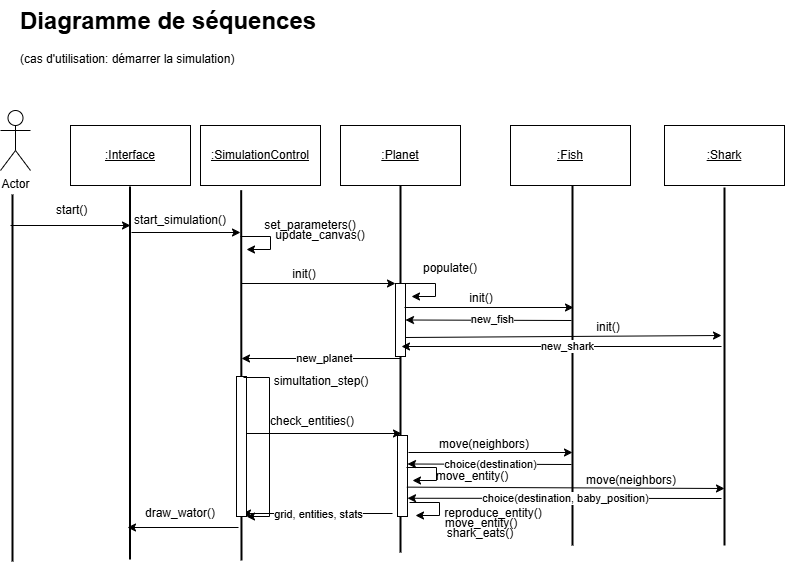

The diagram above was exported from draw.io. Its source (the exported page's mxGraphModel, read from the mxfile embedded in the PNG):
<mxGraphModel dx="786" dy="459" grid="1" gridSize="10" guides="1" tooltips="1" connect="1" arrows="1" fold="1" page="1" pageScale="1" pageWidth="827" pageHeight="1169" math="0" shadow="0">
  <root>
    <mxCell id="0" />
    <mxCell id="1" parent="0" />
    <mxCell id="NH_V-8Av04IdVnvylg_n-1" value="Actor" style="shape=umlActor;verticalLabelPosition=bottom;verticalAlign=top;html=1;outlineConnect=0;" parent="1" vertex="1">
      <mxGeometry x="22" y="140" width="30" height="60" as="geometry" />
    </mxCell>
    <mxCell id="NH_V-8Av04IdVnvylg_n-2" value="&lt;u&gt;:Interface&lt;/u&gt;" style="rounded=0;whiteSpace=wrap;html=1;" parent="1" vertex="1">
      <mxGeometry x="92" y="155" width="120" height="60" as="geometry" />
    </mxCell>
    <mxCell id="NH_V-8Av04IdVnvylg_n-3" value="&lt;u&gt;:Planet&lt;/u&gt;" style="rounded=0;whiteSpace=wrap;html=1;" parent="1" vertex="1">
      <mxGeometry x="362" y="155" width="120" height="60" as="geometry" />
    </mxCell>
    <mxCell id="NH_V-8Av04IdVnvylg_n-4" value="&lt;u&gt;:Fish&lt;/u&gt;" style="rounded=0;whiteSpace=wrap;html=1;" parent="1" vertex="1">
      <mxGeometry x="532" y="155" width="120" height="60" as="geometry" />
    </mxCell>
    <mxCell id="NH_V-8Av04IdVnvylg_n-5" value="&lt;u&gt;:Shark&lt;/u&gt;" style="rounded=0;whiteSpace=wrap;html=1;" parent="1" vertex="1">
      <mxGeometry x="686" y="155" width="120" height="60" as="geometry" />
    </mxCell>
    <mxCell id="NH_V-8Av04IdVnvylg_n-7" value="" style="endArrow=none;html=1;rounded=0;entryX=0.5;entryY=1;entryDx=0;entryDy=0;strokeWidth=2;" parent="1" edge="1">
      <mxGeometry width="50" height="50" relative="1" as="geometry">
        <mxPoint x="422" y="582" as="sourcePoint" />
        <mxPoint x="422" y="215" as="targetPoint" />
      </mxGeometry>
    </mxCell>
    <mxCell id="NH_V-8Av04IdVnvylg_n-8" value="" style="endArrow=none;html=1;rounded=0;entryX=0.5;entryY=1;entryDx=0;entryDy=0;strokeWidth=2;" parent="1" edge="1">
      <mxGeometry width="50" height="50" relative="1" as="geometry">
        <mxPoint x="594" y="575" as="sourcePoint" />
        <mxPoint x="594" y="215" as="targetPoint" />
      </mxGeometry>
    </mxCell>
    <mxCell id="NH_V-8Av04IdVnvylg_n-9" value="" style="endArrow=classic;html=1;rounded=0;" parent="1" edge="1">
      <mxGeometry width="50" height="50" relative="1" as="geometry">
        <mxPoint x="263" y="313" as="sourcePoint" />
        <mxPoint x="417" y="313" as="targetPoint" />
      </mxGeometry>
    </mxCell>
    <mxCell id="NH_V-8Av04IdVnvylg_n-10" value="" style="endArrow=none;html=1;rounded=0;entryX=0.5;entryY=1;entryDx=0;entryDy=0;strokeWidth=2;" parent="1" edge="1">
      <mxGeometry width="50" height="50" relative="1" as="geometry">
        <mxPoint x="34" y="591" as="sourcePoint" />
        <mxPoint x="34" y="224" as="targetPoint" />
      </mxGeometry>
    </mxCell>
    <mxCell id="NH_V-8Av04IdVnvylg_n-11" value="init()" style="text;html=1;align=center;verticalAlign=middle;whiteSpace=wrap;rounded=0;" parent="1" vertex="1">
      <mxGeometry x="296" y="289" width="60" height="30" as="geometry" />
    </mxCell>
    <mxCell id="NH_V-8Av04IdVnvylg_n-12" value="" style="rounded=0;whiteSpace=wrap;html=1;" parent="1" vertex="1">
      <mxGeometry x="417" y="313" width="10" height="73" as="geometry" />
    </mxCell>
    <mxCell id="NH_V-8Av04IdVnvylg_n-13" value="" style="endArrow=classic;html=1;rounded=0;exitX=1;exitY=0;exitDx=0;exitDy=0;" parent="1" source="NH_V-8Av04IdVnvylg_n-12" edge="1">
      <mxGeometry width="50" height="50" relative="1" as="geometry">
        <mxPoint x="547" y="373" as="sourcePoint" />
        <mxPoint x="433" y="326" as="targetPoint" />
        <Array as="points">
          <mxPoint x="457" y="313" />
          <mxPoint x="457" y="326" />
        </Array>
      </mxGeometry>
    </mxCell>
    <mxCell id="NH_V-8Av04IdVnvylg_n-14" value="reproduce_entity()" style="text;html=1;align=center;verticalAlign=middle;whiteSpace=wrap;rounded=0;" parent="1" vertex="1">
      <mxGeometry x="485" y="528" width="60" height="30" as="geometry" />
    </mxCell>
    <mxCell id="NH_V-8Av04IdVnvylg_n-15" value="" style="endArrow=classic;html=1;rounded=0;" parent="1" edge="1">
      <mxGeometry width="50" height="50" relative="1" as="geometry">
        <mxPoint x="426" y="337" as="sourcePoint" />
        <mxPoint x="595" y="337" as="targetPoint" />
      </mxGeometry>
    </mxCell>
    <mxCell id="NH_V-8Av04IdVnvylg_n-16" value="init()" style="text;html=1;align=center;verticalAlign=middle;whiteSpace=wrap;rounded=0;" parent="1" vertex="1">
      <mxGeometry x="473" y="313" width="60" height="30" as="geometry" />
    </mxCell>
    <mxCell id="NH_V-8Av04IdVnvylg_n-17" value="" style="endArrow=none;html=1;rounded=0;entryX=0.5;entryY=1;entryDx=0;entryDy=0;strokeWidth=2;" parent="1" edge="1">
      <mxGeometry width="50" height="50" relative="1" as="geometry">
        <mxPoint x="746" y="575" as="sourcePoint" />
        <mxPoint x="746" y="217" as="targetPoint" />
      </mxGeometry>
    </mxCell>
    <mxCell id="NH_V-8Av04IdVnvylg_n-18" value="" style="endArrow=classic;html=1;rounded=0;" parent="1" edge="1">
      <mxGeometry width="50" height="50" relative="1" as="geometry">
        <mxPoint x="427" y="367" as="sourcePoint" />
        <mxPoint x="743" y="365" as="targetPoint" />
      </mxGeometry>
    </mxCell>
    <mxCell id="NH_V-8Av04IdVnvylg_n-19" value="init()" style="text;html=1;align=center;verticalAlign=middle;whiteSpace=wrap;rounded=0;" parent="1" vertex="1">
      <mxGeometry x="600" y="342" width="60" height="30" as="geometry" />
    </mxCell>
    <mxCell id="NH_V-8Av04IdVnvylg_n-20" value="" style="endArrow=classic;html=1;rounded=0;exitX=0.5;exitY=1;exitDx=0;exitDy=0;" parent="1" edge="1">
      <mxGeometry relative="1" as="geometry">
        <mxPoint x="422" y="388" as="sourcePoint" />
        <mxPoint x="263" y="388" as="targetPoint" />
      </mxGeometry>
    </mxCell>
    <mxCell id="NH_V-8Av04IdVnvylg_n-21" value="new_planet" style="edgeLabel;html=1;align=center;verticalAlign=middle;resizable=0;points=[];" parent="NH_V-8Av04IdVnvylg_n-20" connectable="0" vertex="1">
      <mxGeometry x="-0.0335" y="-1" relative="1" as="geometry">
        <mxPoint as="offset" />
      </mxGeometry>
    </mxCell>
    <mxCell id="NH_V-8Av04IdVnvylg_n-22" value="" style="endArrow=classic;html=1;rounded=0;entryX=1;entryY=0.5;entryDx=0;entryDy=0;" parent="1" target="NH_V-8Av04IdVnvylg_n-12" edge="1">
      <mxGeometry relative="1" as="geometry">
        <mxPoint x="593" y="350" as="sourcePoint" />
        <mxPoint x="444" y="376" as="targetPoint" />
      </mxGeometry>
    </mxCell>
    <mxCell id="NH_V-8Av04IdVnvylg_n-23" value="new_fish" style="edgeLabel;html=1;align=center;verticalAlign=middle;resizable=0;points=[];" parent="NH_V-8Av04IdVnvylg_n-22" connectable="0" vertex="1">
      <mxGeometry x="-0.0335" y="-1" relative="1" as="geometry">
        <mxPoint as="offset" />
      </mxGeometry>
    </mxCell>
    <mxCell id="NH_V-8Av04IdVnvylg_n-24" value="" style="endArrow=classic;html=1;rounded=0;entryX=1;entryY=0.5;entryDx=0;entryDy=0;" parent="1" edge="1">
      <mxGeometry relative="1" as="geometry">
        <mxPoint x="743" y="376" as="sourcePoint" />
        <mxPoint x="423" y="376" as="targetPoint" />
      </mxGeometry>
    </mxCell>
    <mxCell id="NH_V-8Av04IdVnvylg_n-25" value="new_shark" style="edgeLabel;html=1;align=center;verticalAlign=middle;resizable=0;points=[];" parent="NH_V-8Av04IdVnvylg_n-24" connectable="0" vertex="1">
      <mxGeometry x="-0.0335" y="-1" relative="1" as="geometry">
        <mxPoint as="offset" />
      </mxGeometry>
    </mxCell>
    <mxCell id="NH_V-8Av04IdVnvylg_n-26" value="" style="endArrow=classic;html=1;rounded=0;" parent="1" edge="1">
      <mxGeometry width="50" height="50" relative="1" as="geometry">
        <mxPoint x="259" y="463" as="sourcePoint" />
        <mxPoint x="423" y="463" as="targetPoint" />
      </mxGeometry>
    </mxCell>
    <mxCell id="NH_V-8Av04IdVnvylg_n-27" value="check_entities()" style="text;html=1;align=center;verticalAlign=middle;whiteSpace=wrap;rounded=0;" parent="1" vertex="1">
      <mxGeometry x="304" y="436" width="60" height="30" as="geometry" />
    </mxCell>
    <mxCell id="NH_V-8Av04IdVnvylg_n-28" value="" style="rounded=0;whiteSpace=wrap;html=1;" parent="1" vertex="1">
      <mxGeometry x="419" y="465" width="10" height="81" as="geometry" />
    </mxCell>
    <mxCell id="NH_V-8Av04IdVnvylg_n-29" value="" style="endArrow=classic;html=1;rounded=0;" parent="1" edge="1">
      <mxGeometry width="50" height="50" relative="1" as="geometry">
        <mxPoint x="430" y="482" as="sourcePoint" />
        <mxPoint x="594" y="482" as="targetPoint" />
      </mxGeometry>
    </mxCell>
    <mxCell id="NH_V-8Av04IdVnvylg_n-30" value="move(neighbors)" style="text;html=1;align=center;verticalAlign=middle;whiteSpace=wrap;rounded=0;" parent="1" vertex="1">
      <mxGeometry x="476" y="459" width="60" height="30" as="geometry" />
    </mxCell>
    <mxCell id="NH_V-8Av04IdVnvylg_n-31" value="" style="endArrow=classic;html=1;rounded=0;" parent="1" edge="1">
      <mxGeometry relative="1" as="geometry">
        <mxPoint x="414" y="543" as="sourcePoint" />
        <mxPoint x="264" y="543" as="targetPoint" />
      </mxGeometry>
    </mxCell>
    <mxCell id="NH_V-8Av04IdVnvylg_n-32" value="grid, entities, stats" style="edgeLabel;resizable=0;html=1;;align=center;verticalAlign=middle;" parent="NH_V-8Av04IdVnvylg_n-31" connectable="0" vertex="1">
      <mxGeometry relative="1" as="geometry" />
    </mxCell>
    <mxCell id="NH_V-8Av04IdVnvylg_n-33" value="" style="endArrow=classic;html=1;rounded=0;entryX=1;entryY=0.5;entryDx=0;entryDy=0;" parent="1" edge="1">
      <mxGeometry relative="1" as="geometry">
        <mxPoint x="593" y="494" as="sourcePoint" />
        <mxPoint x="429" y="493.5" as="targetPoint" />
      </mxGeometry>
    </mxCell>
    <mxCell id="NH_V-8Av04IdVnvylg_n-34" value="choice(destination)" style="edgeLabel;resizable=0;html=1;;align=center;verticalAlign=middle;" parent="NH_V-8Av04IdVnvylg_n-33" connectable="0" vertex="1">
      <mxGeometry relative="1" as="geometry" />
    </mxCell>
    <mxCell id="NH_V-8Av04IdVnvylg_n-35" value="" style="endArrow=classic;html=1;rounded=0;exitX=0.933;exitY=0.406;exitDx=0;exitDy=0;exitPerimeter=0;" parent="1" edge="1">
      <mxGeometry width="50" height="50" relative="1" as="geometry">
        <mxPoint x="428.3299999999999" y="516.6379999999999" as="sourcePoint" />
        <mxPoint x="746" y="518" as="targetPoint" />
      </mxGeometry>
    </mxCell>
    <mxCell id="NH_V-8Av04IdVnvylg_n-36" value="&amp;nbsp;start()" style="text;html=1;align=center;verticalAlign=middle;whiteSpace=wrap;rounded=0;" parent="1" vertex="1">
      <mxGeometry x="62" y="225" width="60" height="30" as="geometry" />
    </mxCell>
    <mxCell id="NH_V-8Av04IdVnvylg_n-37" value="" style="endArrow=classic;html=1;rounded=0;" parent="1" edge="1">
      <mxGeometry width="50" height="50" relative="1" as="geometry">
        <mxPoint x="32" y="255" as="sourcePoint" />
        <mxPoint x="152" y="255" as="targetPoint" />
      </mxGeometry>
    </mxCell>
    <mxCell id="jkdAyrxIX-B0WmxvAJpz-1" value="&lt;u&gt;:SimulationControl&lt;/u&gt;" style="rounded=0;whiteSpace=wrap;html=1;" parent="1" vertex="1">
      <mxGeometry x="222" y="155" width="120" height="60" as="geometry" />
    </mxCell>
    <mxCell id="jkdAyrxIX-B0WmxvAJpz-2" value="" style="endArrow=none;html=1;rounded=0;entryX=0.5;entryY=1;entryDx=0;entryDy=0;strokeWidth=2;" parent="1" edge="1">
      <mxGeometry width="50" height="50" relative="1" as="geometry">
        <mxPoint x="151.5" y="589" as="sourcePoint" />
        <mxPoint x="151.5" y="216" as="targetPoint" />
      </mxGeometry>
    </mxCell>
    <mxCell id="jkdAyrxIX-B0WmxvAJpz-3" value="" style="endArrow=none;html=1;rounded=0;entryX=0.339;entryY=1.078;entryDx=0;entryDy=0;strokeWidth=2;entryPerimeter=0;" parent="1" target="jkdAyrxIX-B0WmxvAJpz-1" edge="1">
      <mxGeometry width="50" height="50" relative="1" as="geometry">
        <mxPoint x="263" y="590" as="sourcePoint" />
        <mxPoint x="253.5" y="214" as="targetPoint" />
      </mxGeometry>
    </mxCell>
    <mxCell id="jkdAyrxIX-B0WmxvAJpz-4" value="" style="endArrow=classic;html=1;rounded=0;" parent="1" edge="1">
      <mxGeometry width="50" height="50" relative="1" as="geometry">
        <mxPoint x="153" y="262" as="sourcePoint" />
        <mxPoint x="262" y="262" as="targetPoint" />
      </mxGeometry>
    </mxCell>
    <mxCell id="jkdAyrxIX-B0WmxvAJpz-6" value="start_simulation()" style="text;html=1;align=center;verticalAlign=middle;whiteSpace=wrap;rounded=0;" parent="1" vertex="1">
      <mxGeometry x="172" y="235" width="60" height="30" as="geometry" />
    </mxCell>
    <mxCell id="jkdAyrxIX-B0WmxvAJpz-7" value="" style="rounded=0;whiteSpace=wrap;html=1;" parent="1" vertex="1">
      <mxGeometry x="258" y="406" width="10" height="140" as="geometry" />
    </mxCell>
    <mxCell id="jkdAyrxIX-B0WmxvAJpz-9" value="simultation_step()" style="text;html=1;align=center;verticalAlign=middle;whiteSpace=wrap;rounded=0;" parent="1" vertex="1">
      <mxGeometry x="313" y="396" width="60" height="30" as="geometry" />
    </mxCell>
    <mxCell id="jkdAyrxIX-B0WmxvAJpz-10" value="" style="endArrow=classic;html=1;rounded=0;exitX=1;exitY=0;exitDx=0;exitDy=0;entryX=1;entryY=1;entryDx=0;entryDy=0;" parent="1" edge="1" target="jkdAyrxIX-B0WmxvAJpz-7">
      <mxGeometry width="50" height="50" relative="1" as="geometry">
        <mxPoint x="265" y="407" as="sourcePoint" />
        <mxPoint x="295" y="551" as="targetPoint" />
        <Array as="points">
          <mxPoint x="291" y="407" />
          <mxPoint x="291" y="546" />
        </Array>
      </mxGeometry>
    </mxCell>
    <mxCell id="jkdAyrxIX-B0WmxvAJpz-11" value="" style="endArrow=none;html=1;rounded=0;startFill=1;startArrow=classic;" parent="1" edge="1">
      <mxGeometry width="50" height="50" relative="1" as="geometry">
        <mxPoint x="149" y="557" as="sourcePoint" />
        <mxPoint x="260" y="557" as="targetPoint" />
      </mxGeometry>
    </mxCell>
    <mxCell id="jkdAyrxIX-B0WmxvAJpz-15" value="move(neighbors)" style="text;html=1;align=center;verticalAlign=middle;whiteSpace=wrap;rounded=0;" parent="1" vertex="1">
      <mxGeometry x="623" y="495" width="60" height="30" as="geometry" />
    </mxCell>
    <mxCell id="jkdAyrxIX-B0WmxvAJpz-16" value="" style="endArrow=classic;html=1;rounded=0;entryX=1;entryY=0.75;entryDx=0;entryDy=0;" parent="1" edge="1">
      <mxGeometry relative="1" as="geometry">
        <mxPoint x="743" y="528" as="sourcePoint" />
        <mxPoint x="429" y="527.75" as="targetPoint" />
      </mxGeometry>
    </mxCell>
    <mxCell id="jkdAyrxIX-B0WmxvAJpz-17" value="choice(destination, baby_position)" style="edgeLabel;resizable=0;html=1;;align=center;verticalAlign=middle;" parent="jkdAyrxIX-B0WmxvAJpz-16" connectable="0" vertex="1">
      <mxGeometry relative="1" as="geometry" />
    </mxCell>
    <mxCell id="jkdAyrxIX-B0WmxvAJpz-18" value="populate()" style="text;html=1;align=center;verticalAlign=middle;whiteSpace=wrap;rounded=0;" parent="1" vertex="1">
      <mxGeometry x="442" y="283" width="60" height="30" as="geometry" />
    </mxCell>
    <mxCell id="_HoKUtZrUXWHqhfSKyrA-2" value="&lt;h1 style=&quot;margin-top: 0px;&quot;&gt;Diagramme de séquences&lt;/h1&gt;&lt;div&gt;(cas d'utilisation: démarrer la simulation)&lt;/div&gt;" style="text;html=1;whiteSpace=wrap;overflow=hidden;rounded=0;" parent="1" vertex="1">
      <mxGeometry x="40" y="30" width="300" height="70" as="geometry" />
    </mxCell>
    <mxCell id="0NVOzN0GOknopARugpTz-2" value="" style="endArrow=classic;html=1;rounded=0;exitX=1;exitY=0;exitDx=0;exitDy=0;" parent="1" edge="1">
      <mxGeometry width="50" height="50" relative="1" as="geometry">
        <mxPoint x="431" y="532" as="sourcePoint" />
        <mxPoint x="437" y="545" as="targetPoint" />
        <Array as="points">
          <mxPoint x="461" y="532" />
          <mxPoint x="461" y="545" />
        </Array>
      </mxGeometry>
    </mxCell>
    <mxCell id="0NVOzN0GOknopARugpTz-3" value="move_entity()" style="text;html=1;align=center;verticalAlign=middle;whiteSpace=wrap;rounded=0;" parent="1" vertex="1">
      <mxGeometry x="473" y="538" width="60" height="30" as="geometry" />
    </mxCell>
    <mxCell id="0NVOzN0GOknopARugpTz-4" value="move_entity()" style="text;html=1;align=center;verticalAlign=middle;whiteSpace=wrap;rounded=0;" parent="1" vertex="1">
      <mxGeometry x="464" y="491" width="60" height="30" as="geometry" />
    </mxCell>
    <mxCell id="0NVOzN0GOknopARugpTz-5" value="shark_eats()" style="text;html=1;align=center;verticalAlign=middle;whiteSpace=wrap;rounded=0;" parent="1" vertex="1">
      <mxGeometry x="472" y="548" width="60" height="30" as="geometry" />
    </mxCell>
    <mxCell id="0NVOzN0GOknopARugpTz-6" value="" style="endArrow=classic;html=1;rounded=0;exitX=1;exitY=0;exitDx=0;exitDy=0;" parent="1" edge="1">
      <mxGeometry width="50" height="50" relative="1" as="geometry">
        <mxPoint x="428" y="497" as="sourcePoint" />
        <mxPoint x="434" y="510" as="targetPoint" />
        <Array as="points">
          <mxPoint x="458" y="497" />
          <mxPoint x="458" y="510" />
        </Array>
      </mxGeometry>
    </mxCell>
    <mxCell id="4eL1lHiwbkORZz27tAwg-1" value="draw_wator()" style="text;html=1;align=center;verticalAlign=middle;whiteSpace=wrap;rounded=0;" vertex="1" parent="1">
      <mxGeometry x="172" y="528" width="60" height="30" as="geometry" />
    </mxCell>
    <mxCell id="4eL1lHiwbkORZz27tAwg-3" value="" style="endArrow=classic;html=1;rounded=0;exitX=1;exitY=0;exitDx=0;exitDy=0;" edge="1" parent="1">
      <mxGeometry width="50" height="50" relative="1" as="geometry">
        <mxPoint x="262" y="266" as="sourcePoint" />
        <mxPoint x="268" y="279" as="targetPoint" />
        <Array as="points">
          <mxPoint x="292" y="266" />
          <mxPoint x="292" y="279" />
        </Array>
      </mxGeometry>
    </mxCell>
    <mxCell id="4eL1lHiwbkORZz27tAwg-4" value="set_parameters()" style="text;html=1;align=center;verticalAlign=middle;whiteSpace=wrap;rounded=0;" vertex="1" parent="1">
      <mxGeometry x="302" y="240" width="60" height="30" as="geometry" />
    </mxCell>
    <mxCell id="4eL1lHiwbkORZz27tAwg-5" value="update_canvas()" style="text;html=1;align=center;verticalAlign=middle;whiteSpace=wrap;rounded=0;" vertex="1" parent="1">
      <mxGeometry x="312" y="250" width="60" height="30" as="geometry" />
    </mxCell>
  </root>
</mxGraphModel>